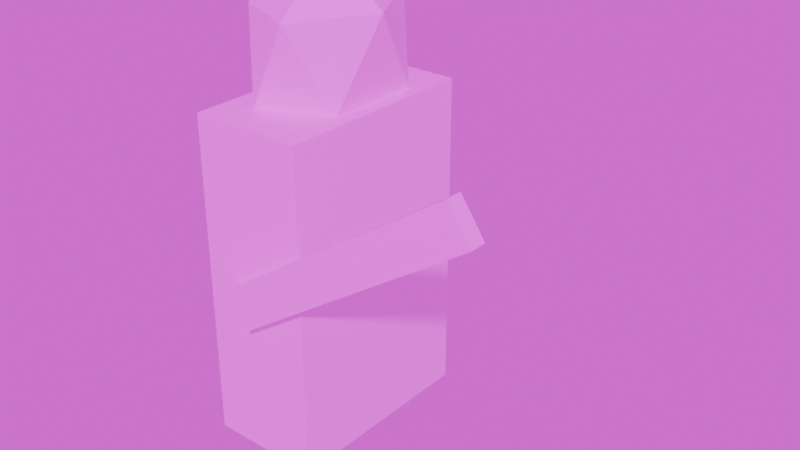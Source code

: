 # Source: melee_enemy.blend  (saved by Blender 4.0.36; exported with 4.5.12 LTS)
import bpy
from mathutils import Matrix  # noqa: F401  (used for matrix-valued properties, if any)

bpy.ops.wm.read_factory_settings(use_empty=True)
scene = bpy.context.scene
scene.name = 'Scene'

# ---- collections
col_collection = bpy.data.collections.new('Collection'); scene.collection.children.link(col_collection)

# ---- images (referenced by path relative to the original .blend; pixels are not part of the script)
import os
ASSET_DIR = os.environ.get("B2B_ASSET_DIR", "")  # directory of the original .blend (textures are referenced by path, not embedded)
HERE = os.path.dirname(os.path.abspath(__file__))  # packed textures are extracted next to this script under _unpacked/

def load_image(name, relpath, width, height, colorspace="sRGB"):
    """Load a texture the original file referenced (path relative to the .blend, or extracted next to this script)."""
    p = next((c for c in (os.path.join(HERE, relpath), os.path.join(ASSET_DIR, relpath)) if relpath and os.path.exists(c)), "")
    if p:
        img = bpy.data.images.load(p, check_existing=True)
        img.name = name
    else:  # same state as the original file: an image datablock whose file is absent (Cycles renders it pink)
        img = bpy.data.images.new(name, width, height)
        img.source = "FILE"
        img.filepath = "//" + (relpath or name)
    img.colorspace_settings.name = colorspace
    return img
img_na16_32x_png = load_image('na16-32x.png', 'na16-32x.png', 1024, 1024, 'sRGB')

# ---- materials (node trees are filled in below, after node groups)
mat_material_001 = bpy.data.materials.new('Material.001')
mat_material_001.use_transparent_shadow = False

# ---- material node trees
mat_material_001.use_nodes = True; mat_material_001.node_tree.nodes.clear()
_N = mat_material_001.node_tree.nodes; _L = mat_material_001.node_tree.links
n0 = _N.new('ShaderNodeBsdfPrincipled'); n0.name = 'Principled BSDF'; n0.location = (10, 300)
n0.inputs[3].default_value = 1.45
n1 = _N.new('ShaderNodeOutputMaterial'); n1.name = 'Material Output'; n1.location = (300, 300)
n2 = _N.new('ShaderNodeTexImage'); n2.name = 'Image Texture'; n2.location = (-280, 280)
n2.image = img_na16_32x_png
_L.new(n0.outputs[0], n1.inputs[0])
_L.new(n2.outputs[0], n0.inputs[0])
n1.is_active_output = True

# ---- world
world_world = bpy.data.worlds.new('World'); scene.world = world_world
world_world.use_nodes = True; world_world.node_tree.nodes.clear()
_N = world_world.node_tree.nodes; _L = world_world.node_tree.links
n0 = _N.new('ShaderNodeOutputWorld'); n0.name = 'World Output'; n0.location = (300, 300)
n1 = _N.new('ShaderNodeBackground'); n1.name = 'Background'; n1.location = (10, 300)
n2 = _N.new('ShaderNodeTexImage'); n2.name = 'Image Texture'; n2.location = (-280, 280)
n2.image = img_na16_32x_png
_L.new(n1.outputs[0], n0.inputs[0])
_L.new(n2.outputs[0], n1.inputs[0])
n0.is_active_output = True
world_world.color = (0.05088, 0.05088, 0.05088)
world_world.use_sun_shadow = False
world_world.sun_shadow_jitter_overblur = 0.0

# ---- meshes
me_cube = bpy.data.meshes.new('Cube')
me_cube.from_pydata([(0.265, 0.4836, 1.532), (0.265, 0.4836, 0.0), (0.265, -0.4836, 1.532), (0.265, -0.4836, 0.0), (-0.265, 0.4836, 1.532), (-0.265, 0.4836, 0.0), (-0.265, -0.4836, 1.532), (-0.265, -0.4836, 0.0), (-0.03903, 0.05515, 1.295), (0.1934, -0.1687, 1.53), (-0.1278, -0.3071, 1.53), (-0.3263, 0.05515, 1.53), (-0.1278, 0.4174, 1.53), (0.1934, 0.279, 1.53), (0.04975, -0.3071, 1.911), (-0.2715, -0.1687, 1.911), (-0.2715, 0.279, 1.911), (0.04975, 0.4174, 1.911), (0.2483, 0.05515, 1.911), (-0.03903, 0.05515, 2.146), (-0.09546, -0.5471, 0.8065), (1.03, -0.5471, 1.574), (-0.09546, -0.4703, 0.8065), (1.03, -0.4703, 1.574), (0.01064, -0.5471, 0.6509), (1.136, -0.5471, 1.418), (0.01064, -0.4703, 0.6509), (1.136, -0.4703, 1.418)], [], [(0, 4, 6, 2), (3, 2, 6, 7), (7, 6, 4, 5), (5, 1, 3, 7), (1, 0, 2, 3), (5, 4, 0, 1), (8, 9, 10), (9, 8, 13), (8, 10, 11), (8, 11, 12), (8, 12, 13), (9, 13, 18), (10, 9, 14), (11, 10, 15), (12, 11, 16), (13, 12, 17), (9, 18, 14), (10, 14, 15), (11, 15, 16), (12, 16, 17), (13, 17, 18), (14, 18, 19), (15, 14, 19), (16, 15, 19), (17, 16, 19), (18, 17, 19), (20, 21, 23, 22), (22, 23, 27, 26), (26, 27, 25, 24), (24, 25, 21, 20), (22, 26, 24, 20), (27, 23, 21, 25)])
_uv = me_cube.uv_layers.new(name='UVMap')
_uv.uv.foreach_set('vector', [0.7281, 0.494, 0.7448, 0.494, 0.7448, 0.6089, 0.7281, 0.6089, 0.7114, 0.6089, 0.7281, 0.6089, 0.7281, 0.7237, 0.7114, 0.7237, 0.7114, 0.2644, 0.7281, 0.2644, 0.7281, 0.3792, 0.7114, 0.3792, 0.6947, 0.494, 0.7114, 0.494, 0.7114, 0.6089, 0.6947, 0.6089, 0.7114, 0.494, 0.7281, 0.494, 0.7281, 0.6089, 0.7114, 0.6089, 0.7114, 0.3792, 0.7281, 0.3792, 0.7281, 0.494, 0.7114, 0.494, 0.2552, 0.6895, 0.2732, 0.6532, 0.2732, 0.7258, 0.2732, 0.6532, 0.2552, 0.6169, 0.2732, 0.5806, 0.2552, 0.3992, 0.2732, 0.3629, 0.2732, 0.4355, 0.2552, 0.4718, 0.2732, 0.4355, 0.2732, 0.5081, 0.2552, 0.5444, 0.2732, 0.5081, 0.2732, 0.5806, 0.2732, 0.6532, 0.2732, 0.5806, 0.2911, 0.6169, 0.2732, 0.7258, 0.2732, 0.6532, 0.2911, 0.6895, 0.2732, 0.4355, 0.2732, 0.3629, 0.2911, 0.3992, 0.2732, 0.5081, 0.2732, 0.4355, 0.2911, 0.4718, 0.2732, 0.5806, 0.2732, 0.5081, 0.2911, 0.5444, 0.2732, 0.6532, 0.2911, 0.6169, 0.2911, 0.6895, 0.2732, 0.7258, 0.2911, 0.6895, 0.2911, 0.7621, 0.2732, 0.4355, 0.2911, 0.3992, 0.2911, 0.4718, 0.2732, 0.5081, 0.2911, 0.4718, 0.2911, 0.5444, 0.2732, 0.5806, 0.2911, 0.5444, 0.2911, 0.6169, 0.2911, 0.6895, 0.2911, 0.6169, 0.309, 0.6532, 0.2911, 0.7621, 0.2911, 0.6895, 0.309, 0.7258, 0.2911, 0.4718, 0.2911, 0.3992, 0.309, 0.4355, 0.2911, 0.5444, 0.2911, 0.4718, 0.309, 0.5081, 0.2911, 0.6169, 0.2911, 0.5444, 0.309, 0.5806, 0.149, 0.4343, 0.1677, 0.4343, 0.1677, 0.5046, 0.149, 0.5046, 0.149, 0.5046, 0.1677, 0.5046, 0.1677, 0.5749, 0.149, 0.5749, 0.149, 0.5749, 0.1677, 0.5749, 0.1677, 0.6452, 0.149, 0.6452, 0.149, 0.6452, 0.1677, 0.6452, 0.1677, 0.7155, 0.149, 0.7155, 0.1302, 0.5749, 0.149, 0.5749, 0.149, 0.6452, 0.1302, 0.6452, 0.1677, 0.5749, 0.1864, 0.5749, 0.1864, 0.6452, 0.1677, 0.6452])
me_cube.materials.append(mat_material_001)
me_cube.use_mirror_vertex_groups = False
me_cube.update()
arm_armature = bpy.data.armatures.new('Armature')  # bones are not reproduced

# ---- objects
ob_cube = bpy.data.objects.new('Cube', me_cube)
ob_armature = bpy.data.objects.new('Armature', arm_armature)

# ---- transforms, parenting, visibility, modifiers, constraints
ob_cube.parent = ob_armature
ob_cube.location = (0.0, 0.0, 0.0)
ob_cube.lock_rotations_4d = False
ob_cube.empty_display_type = 'ARROWS'
ob_cube.lineart.crease_threshold = 0.0
_vg = ob_cube.vertex_groups.new(name='Bone')
for _i, _w in zip([0, 1, 2, 3, 4, 5, 6, 7, 8, 9, 10, 11, 12, 13, 14, 15, 16, 17, 18, 19, 20, 21, 22, 23, 24, 25, 26, 27], [1.0, 1.0, 1.0, 1.0, 1.0, 1.0, 1.0, 1.0, 1.0, 1.0, 1.0, 1.0, 1.0, 1.0, 1.0, 1.0, 1.0, 1.0, 1.0, 1.0, 1.0, 1.0, 1.0, 1.0, 1.0, 1.0, 1.0, 1.0]): _vg.add([_i], _w, 'REPLACE')
_m = ob_cube.modifiers.new('Armature', 'ARMATURE')
_m.object = ob_armature
ob_armature.location = (0.0, 0.0, 0.0)

# ---- collection membership
col_collection.objects.link(ob_cube)
col_collection.objects.link(ob_armature)

# ---- scene / render settings (as saved in the file)
scene.frame_start = 1; scene.frame_end = 250; scene.frame_set(1)
scene.render.engine = 'BLENDER_EEVEE_NEXT'
scene.cycles.sampling_pattern = 'TABULATED_SOBOL'
bpy.context.view_layer.update()

# ---- added for rendering (the .blend has no active camera and no usable light): camera, sun
cam_auto = bpy.data.cameras.new('AutoCamera')
cam_auto.lens = 50.0
cam_auto.sensor_width = 36.0
cam_auto.clip_end = 1000.0
ob_auto_camera = bpy.data.objects.new('AutoCamera', cam_auto)
scene.collection.objects.link(ob_auto_camera)
ob_auto_camera.location = (2.98973, -3.13378, 3.14115)
ob_auto_camera.rotation_euler = (1.09748, -7.21219e-08, 0.694738)
scene.camera = ob_auto_camera
light_auto_sun = bpy.data.lights.new('AutoSun', 'SUN')
light_auto_sun.energy = 3.0
light_auto_sun.angle = 0.0523599
ob_auto_sun = bpy.data.objects.new('AutoSun', light_auto_sun)
scene.collection.objects.link(ob_auto_sun)
ob_auto_sun.rotation_euler = (0.872665, 0.174533, 0.523599)
bpy.context.view_layer.update()
